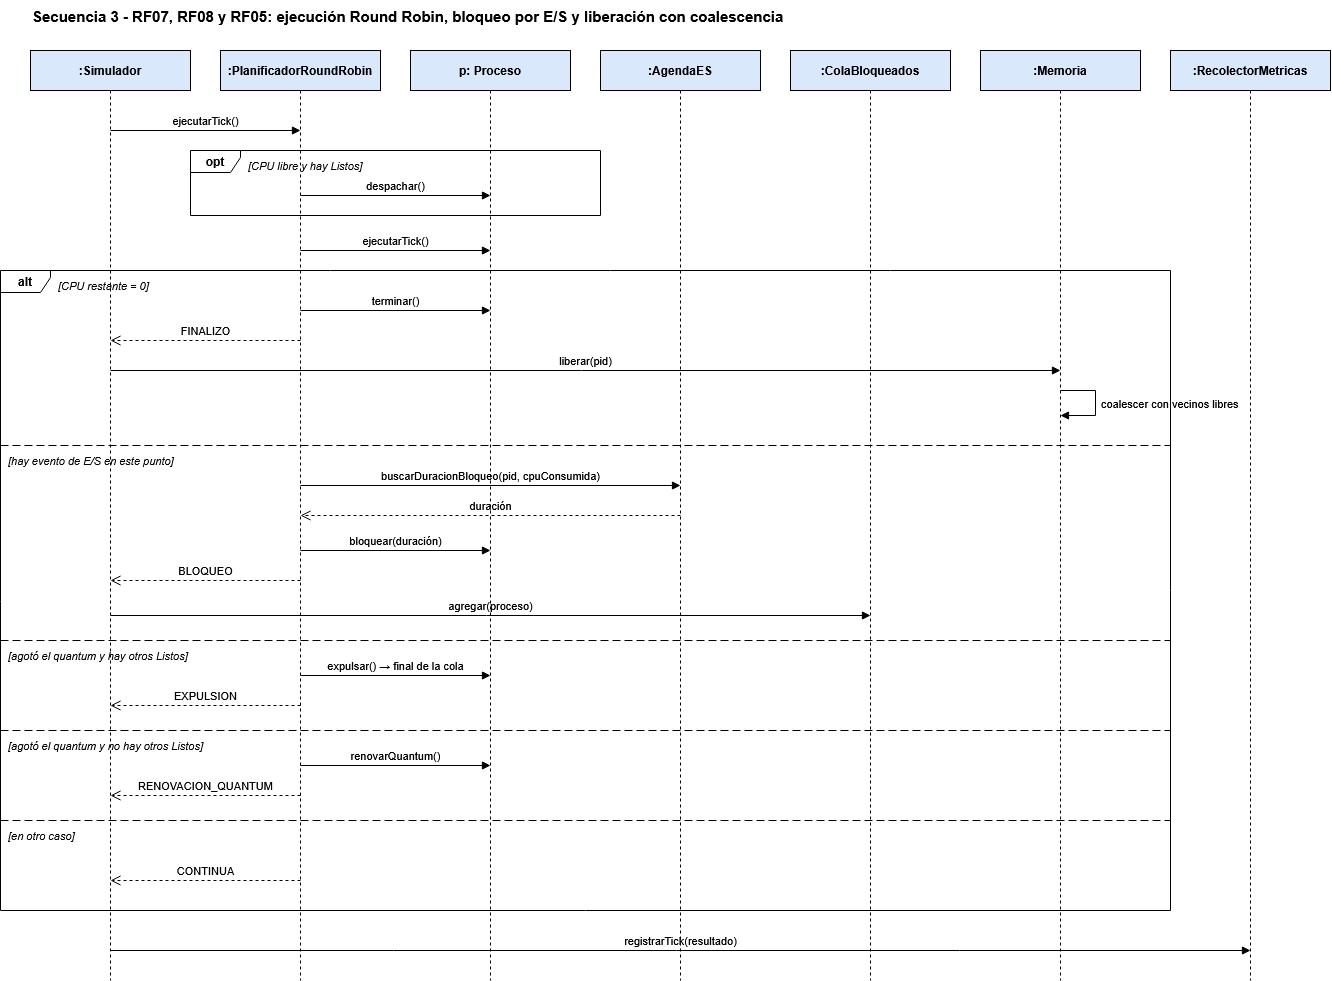

The diagram above was exported from draw.io. Its source (the exported page's mxGraphModel, read from the mxfile embedded in the PNG):
<mxGraphModel dx="2766" dy="2169" grid="1" gridSize="10" guides="1" tooltips="1" connect="1" arrows="1" fold="1" page="1" pageScale="1" pageWidth="827" pageHeight="1169" math="0" shadow="0">
  <root>
    <mxCell id="0" />
    <mxCell id="1" parent="0" />
    <mxCell id="tmyt_JTMTbzD9WUcXpNK-1" parent="1" style="text;html=1;fontStyle=1;fontSize=15;align=left;verticalAlign=top;" value="Secuencia 3 - RF07, RF08 y RF05: ejecución Round Robin, bloqueo por E/S y liberación con coalescencia" vertex="1">
      <mxGeometry height="30" width="900" x="20" y="-50" as="geometry" />
    </mxCell>
    <mxCell id="tmyt_JTMTbzD9WUcXpNK-2" parent="1" style="shape=umlLifeline;perimeter=lifelinePerimeter;whiteSpace=wrap;html=1;container=0;collapsible=0;recursiveResize=0;outlineConnect=0;size=40;fontStyle=1;fontSize=12;fillColor=#dae8fc;strokeColor=#000000;" value=":Simulador" vertex="1">
      <mxGeometry height="930" width="160" x="20" as="geometry" />
    </mxCell>
    <mxCell id="tmyt_JTMTbzD9WUcXpNK-3" parent="1" style="shape=umlLifeline;perimeter=lifelinePerimeter;whiteSpace=wrap;html=1;container=0;collapsible=0;recursiveResize=0;outlineConnect=0;size=40;fontStyle=1;fontSize=12;fillColor=#dae8fc;strokeColor=#000000;" value=":PlanificadorRoundRobin" vertex="1">
      <mxGeometry height="930" width="160" x="210" as="geometry" />
    </mxCell>
    <mxCell id="tmyt_JTMTbzD9WUcXpNK-4" parent="1" style="shape=umlLifeline;perimeter=lifelinePerimeter;whiteSpace=wrap;html=1;container=0;collapsible=0;recursiveResize=0;outlineConnect=0;size=40;fontStyle=1;fontSize=12;fillColor=#dae8fc;strokeColor=#000000;" value="p: Proceso" vertex="1">
      <mxGeometry height="930" width="160" x="400" as="geometry" />
    </mxCell>
    <mxCell id="tmyt_JTMTbzD9WUcXpNK-5" parent="1" style="shape=umlLifeline;perimeter=lifelinePerimeter;whiteSpace=wrap;html=1;container=0;collapsible=0;recursiveResize=0;outlineConnect=0;size=40;fontStyle=1;fontSize=12;fillColor=#dae8fc;strokeColor=#000000;" value=":AgendaES" vertex="1">
      <mxGeometry height="930" width="160" x="590" as="geometry" />
    </mxCell>
    <mxCell id="tmyt_JTMTbzD9WUcXpNK-6" parent="1" style="shape=umlLifeline;perimeter=lifelinePerimeter;whiteSpace=wrap;html=1;container=0;collapsible=0;recursiveResize=0;outlineConnect=0;size=40;fontStyle=1;fontSize=12;fillColor=#dae8fc;strokeColor=#000000;" value=":ColaBloqueados" vertex="1">
      <mxGeometry height="930" width="160" x="780" as="geometry" />
    </mxCell>
    <mxCell id="tmyt_JTMTbzD9WUcXpNK-7" parent="1" style="shape=umlLifeline;perimeter=lifelinePerimeter;whiteSpace=wrap;html=1;container=0;collapsible=0;recursiveResize=0;outlineConnect=0;size=40;fontStyle=1;fontSize=12;fillColor=#dae8fc;strokeColor=#000000;" value=":Memoria" vertex="1">
      <mxGeometry height="930" width="160" x="970" as="geometry" />
    </mxCell>
    <mxCell id="tmyt_JTMTbzD9WUcXpNK-8" parent="1" style="shape=umlLifeline;perimeter=lifelinePerimeter;whiteSpace=wrap;html=1;container=0;collapsible=0;recursiveResize=0;outlineConnect=0;size=40;fontStyle=1;fontSize=12;fillColor=#dae8fc;strokeColor=#000000;" value=":RecolectorMetricas" vertex="1">
      <mxGeometry height="930" width="160" x="1160" as="geometry" />
    </mxCell>
    <mxCell id="tmyt_JTMTbzD9WUcXpNK-9" edge="1" parent="1" style="html=1;verticalAlign=bottom;endArrow=block;endFill=1;fontSize=11;labelBackgroundColor=none;" value="ejecutarTick()">
      <mxGeometry relative="1" as="geometry">
        <mxPoint x="100" y="80" as="sourcePoint" />
        <mxPoint x="290" y="80" as="targetPoint" />
      </mxGeometry>
    </mxCell>
    <mxCell id="tmyt_JTMTbzD9WUcXpNK-10" parent="1" style="shape=umlFrame;whiteSpace=wrap;html=1;pointerEvents=0;width=50;height=22;fillColor=none;fontStyle=1;" value="opt" vertex="1">
      <mxGeometry height="65" width="410" x="180" y="100" as="geometry" />
    </mxCell>
    <mxCell id="tmyt_JTMTbzD9WUcXpNK-11" parent="1" style="text;html=1;align=left;verticalAlign=top;fontSize=11;fontStyle=2;" value="[CPU libre y hay Listos]" vertex="1">
      <mxGeometry height="20" width="340" x="236" y="102" as="geometry" />
    </mxCell>
    <mxCell id="tmyt_JTMTbzD9WUcXpNK-12" edge="1" parent="1" style="html=1;verticalAlign=bottom;endArrow=block;endFill=1;fontSize=11;labelBackgroundColor=none;" value="despachar()">
      <mxGeometry relative="1" as="geometry">
        <mxPoint x="290" y="145" as="sourcePoint" />
        <mxPoint x="480" y="145" as="targetPoint" />
      </mxGeometry>
    </mxCell>
    <mxCell id="tmyt_JTMTbzD9WUcXpNK-13" edge="1" parent="1" style="html=1;verticalAlign=bottom;endArrow=block;endFill=1;fontSize=11;labelBackgroundColor=none;" value="ejecutarTick()">
      <mxGeometry relative="1" as="geometry">
        <mxPoint x="290" y="200" as="sourcePoint" />
        <mxPoint x="480" y="200" as="targetPoint" />
      </mxGeometry>
    </mxCell>
    <mxCell id="tmyt_JTMTbzD9WUcXpNK-14" parent="1" style="shape=umlFrame;whiteSpace=wrap;html=1;pointerEvents=0;width=50;height=22;fillColor=none;fontStyle=1;" value="alt" vertex="1">
      <mxGeometry height="640" width="1170" x="-10" y="220" as="geometry" />
    </mxCell>
    <mxCell id="tmyt_JTMTbzD9WUcXpNK-15" parent="1" style="text;html=1;align=left;verticalAlign=top;fontSize=11;fontStyle=2;" value="[CPU restante = 0]" vertex="1">
      <mxGeometry height="20" width="1100" x="46" y="222" as="geometry" />
    </mxCell>
    <mxCell id="tmyt_JTMTbzD9WUcXpNK-16" edge="1" parent="1" style="endArrow=none;dashed=1;html=1;dashPattern=8 4;" value="">
      <mxGeometry relative="1" as="geometry">
        <mxPoint x="-10" y="395" as="sourcePoint" />
        <mxPoint x="1160" y="395" as="targetPoint" />
      </mxGeometry>
    </mxCell>
    <mxCell id="tmyt_JTMTbzD9WUcXpNK-17" parent="1" style="text;html=1;align=left;verticalAlign=top;fontSize=11;fontStyle=2;" value="[hay evento de E/S en este punto]" vertex="1">
      <mxGeometry height="20" width="1100" x="-4" y="397" as="geometry" />
    </mxCell>
    <mxCell id="tmyt_JTMTbzD9WUcXpNK-18" edge="1" parent="1" style="endArrow=none;dashed=1;html=1;dashPattern=8 4;" value="">
      <mxGeometry relative="1" as="geometry">
        <mxPoint x="-10" y="590" as="sourcePoint" />
        <mxPoint x="1160" y="590" as="targetPoint" />
      </mxGeometry>
    </mxCell>
    <mxCell id="tmyt_JTMTbzD9WUcXpNK-19" parent="1" style="text;html=1;align=left;verticalAlign=top;fontSize=11;fontStyle=2;" value="[agotó el quantum y hay otros Listos]" vertex="1">
      <mxGeometry height="20" width="1100" x="-4" y="592" as="geometry" />
    </mxCell>
    <mxCell id="tmyt_JTMTbzD9WUcXpNK-20" edge="1" parent="1" style="endArrow=none;dashed=1;html=1;dashPattern=8 4;" value="">
      <mxGeometry relative="1" as="geometry">
        <mxPoint x="-10" y="680" as="sourcePoint" />
        <mxPoint x="1160" y="680" as="targetPoint" />
      </mxGeometry>
    </mxCell>
    <mxCell id="tmyt_JTMTbzD9WUcXpNK-21" parent="1" style="text;html=1;align=left;verticalAlign=top;fontSize=11;fontStyle=2;" value="[agotó el quantum y no hay otros Listos]" vertex="1">
      <mxGeometry height="20" width="1100" x="-4" y="682" as="geometry" />
    </mxCell>
    <mxCell id="tmyt_JTMTbzD9WUcXpNK-22" edge="1" parent="1" style="endArrow=none;dashed=1;html=1;dashPattern=8 4;" value="">
      <mxGeometry relative="1" as="geometry">
        <mxPoint x="-10" y="770" as="sourcePoint" />
        <mxPoint x="1160" y="770" as="targetPoint" />
      </mxGeometry>
    </mxCell>
    <mxCell id="tmyt_JTMTbzD9WUcXpNK-23" parent="1" style="text;html=1;align=left;verticalAlign=top;fontSize=11;fontStyle=2;" value="[en otro caso]" vertex="1">
      <mxGeometry height="20" width="1100" x="-4" y="772" as="geometry" />
    </mxCell>
    <mxCell id="tmyt_JTMTbzD9WUcXpNK-24" edge="1" parent="1" style="html=1;verticalAlign=bottom;endArrow=block;endFill=1;fontSize=11;labelBackgroundColor=none;" value="terminar()">
      <mxGeometry relative="1" as="geometry">
        <mxPoint x="290" y="260" as="sourcePoint" />
        <mxPoint x="480" y="260" as="targetPoint" />
      </mxGeometry>
    </mxCell>
    <mxCell id="tmyt_JTMTbzD9WUcXpNK-25" edge="1" parent="1" style="html=1;verticalAlign=bottom;endArrow=open;endSize=8;dashed=1;fontSize=11;labelBackgroundColor=none;" value="FINALIZO">
      <mxGeometry relative="1" as="geometry">
        <mxPoint x="290" y="290" as="sourcePoint" />
        <mxPoint x="100" y="290" as="targetPoint" />
      </mxGeometry>
    </mxCell>
    <mxCell id="tmyt_JTMTbzD9WUcXpNK-26" edge="1" parent="1" style="html=1;verticalAlign=bottom;endArrow=block;endFill=1;fontSize=11;labelBackgroundColor=none;" value="liberar(pid)">
      <mxGeometry relative="1" as="geometry">
        <mxPoint x="100" y="320" as="sourcePoint" />
        <mxPoint x="1050" y="320" as="targetPoint" />
      </mxGeometry>
    </mxCell>
    <mxCell id="tmyt_JTMTbzD9WUcXpNK-27" edge="1" parent="1" style="html=1;align=left;spacingLeft=4;endArrow=block;endFill=1;fontSize=11;labelBackgroundColor=none;rounded=0;" value="coalescer con vecinos libres">
      <mxGeometry relative="1" as="geometry">
        <Array as="points">
          <mxPoint x="1085" y="340" />
          <mxPoint x="1085" y="365" />
        </Array>
        <mxPoint x="1050" y="340" as="sourcePoint" />
        <mxPoint x="1050" y="365" as="targetPoint" />
      </mxGeometry>
    </mxCell>
    <mxCell id="tmyt_JTMTbzD9WUcXpNK-28" edge="1" parent="1" style="html=1;verticalAlign=bottom;endArrow=block;endFill=1;fontSize=11;labelBackgroundColor=none;" value="buscarDuracionBloqueo(pid, cpuConsumida)">
      <mxGeometry relative="1" as="geometry">
        <mxPoint x="290" y="435" as="sourcePoint" />
        <mxPoint x="670" y="435" as="targetPoint" />
      </mxGeometry>
    </mxCell>
    <mxCell id="tmyt_JTMTbzD9WUcXpNK-29" edge="1" parent="1" style="html=1;verticalAlign=bottom;endArrow=open;endSize=8;dashed=1;fontSize=11;labelBackgroundColor=none;" value="duración">
      <mxGeometry relative="1" as="geometry">
        <mxPoint x="670" y="465" as="sourcePoint" />
        <mxPoint x="290" y="465" as="targetPoint" />
      </mxGeometry>
    </mxCell>
    <mxCell id="tmyt_JTMTbzD9WUcXpNK-30" edge="1" parent="1" style="html=1;verticalAlign=bottom;endArrow=block;endFill=1;fontSize=11;labelBackgroundColor=none;" value="bloquear(duración)">
      <mxGeometry relative="1" as="geometry">
        <mxPoint x="290" y="500" as="sourcePoint" />
        <mxPoint x="480" y="500" as="targetPoint" />
      </mxGeometry>
    </mxCell>
    <mxCell id="tmyt_JTMTbzD9WUcXpNK-31" edge="1" parent="1" style="html=1;verticalAlign=bottom;endArrow=open;endSize=8;dashed=1;fontSize=11;labelBackgroundColor=none;" value="BLOQUEO">
      <mxGeometry relative="1" as="geometry">
        <mxPoint x="290" y="530" as="sourcePoint" />
        <mxPoint x="100" y="530" as="targetPoint" />
      </mxGeometry>
    </mxCell>
    <mxCell id="tmyt_JTMTbzD9WUcXpNK-32" edge="1" parent="1" style="html=1;verticalAlign=bottom;endArrow=block;endFill=1;fontSize=11;labelBackgroundColor=none;" value="agregar(proceso)">
      <mxGeometry relative="1" as="geometry">
        <mxPoint x="100" y="565" as="sourcePoint" />
        <mxPoint x="860" y="565" as="targetPoint" />
      </mxGeometry>
    </mxCell>
    <mxCell id="tmyt_JTMTbzD9WUcXpNK-33" edge="1" parent="1" style="html=1;verticalAlign=bottom;endArrow=block;endFill=1;fontSize=11;labelBackgroundColor=none;" value="expulsar()  → final de la cola">
      <mxGeometry relative="1" as="geometry">
        <mxPoint x="290" y="625" as="sourcePoint" />
        <mxPoint x="480" y="625" as="targetPoint" />
      </mxGeometry>
    </mxCell>
    <mxCell id="tmyt_JTMTbzD9WUcXpNK-34" edge="1" parent="1" style="html=1;verticalAlign=bottom;endArrow=open;endSize=8;dashed=1;fontSize=11;labelBackgroundColor=none;" value="EXPULSION">
      <mxGeometry relative="1" as="geometry">
        <mxPoint x="290" y="655" as="sourcePoint" />
        <mxPoint x="100" y="655" as="targetPoint" />
      </mxGeometry>
    </mxCell>
    <mxCell id="tmyt_JTMTbzD9WUcXpNK-35" edge="1" parent="1" style="html=1;verticalAlign=bottom;endArrow=block;endFill=1;fontSize=11;labelBackgroundColor=none;" value="renovarQuantum()">
      <mxGeometry relative="1" as="geometry">
        <mxPoint x="290" y="715" as="sourcePoint" />
        <mxPoint x="480" y="715" as="targetPoint" />
      </mxGeometry>
    </mxCell>
    <mxCell id="tmyt_JTMTbzD9WUcXpNK-36" edge="1" parent="1" style="html=1;verticalAlign=bottom;endArrow=open;endSize=8;dashed=1;fontSize=11;labelBackgroundColor=none;" value="RENOVACION_QUANTUM">
      <mxGeometry relative="1" as="geometry">
        <mxPoint x="290" y="745" as="sourcePoint" />
        <mxPoint x="100" y="745" as="targetPoint" />
      </mxGeometry>
    </mxCell>
    <mxCell id="tmyt_JTMTbzD9WUcXpNK-37" edge="1" parent="1" style="html=1;verticalAlign=bottom;endArrow=open;endSize=8;dashed=1;fontSize=11;labelBackgroundColor=none;" value="CONTINUA">
      <mxGeometry relative="1" as="geometry">
        <mxPoint x="290" y="830" as="sourcePoint" />
        <mxPoint x="100" y="830" as="targetPoint" />
      </mxGeometry>
    </mxCell>
    <mxCell id="tmyt_JTMTbzD9WUcXpNK-38" edge="1" parent="1" style="html=1;verticalAlign=bottom;endArrow=block;endFill=1;fontSize=11;labelBackgroundColor=none;" value="registrarTick(resultado)">
      <mxGeometry relative="1" as="geometry">
        <mxPoint x="100" y="900" as="sourcePoint" />
        <mxPoint x="1240" y="900" as="targetPoint" />
      </mxGeometry>
    </mxCell>
  </root>
</mxGraphModel>